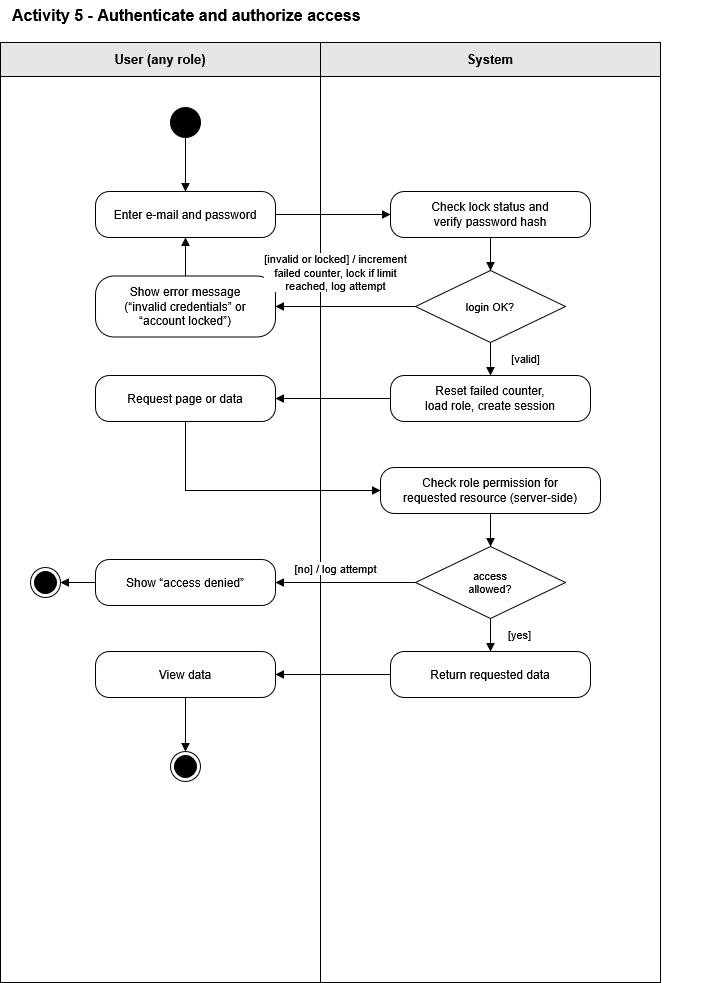

The diagram above was exported from draw.io. Its source (the exported page's mxGraphModel, read from the mxfile embedded in the PNG):
<mxGraphModel dx="731" dy="614" grid="1" gridSize="10" guides="1" tooltips="1" connect="1" arrows="1" fold="1" page="1" pageScale="1" pageWidth="720" pageHeight="1010" math="0" shadow="0">
  <root>
    <mxCell id="0" />
    <mxCell id="1" parent="0" />
    <mxCell id="c2" parent="1" style="text;html=1;align=left;verticalAlign=middle;fontSize=16;fontStyle=1;" value="&lt;div&gt;Activity 5 - Authenticate and authorize access&lt;/div&gt;" vertex="1">
      <mxGeometry height="30" width="700" x="10" y="8" as="geometry" />
    </mxCell>
    <mxCell id="c3" parent="1" style="rounded=0;whiteSpace=wrap;html=1;fillColor=none;strokeColor=#000000;" value="" vertex="1">
      <mxGeometry height="940" width="320" y="50" as="geometry" />
    </mxCell>
    <mxCell id="c4" parent="1" style="rounded=0;whiteSpace=wrap;html=1;fillColor=#E6E6E6;strokeColor=#000000;fontStyle=1;fontSize=13;" value="User (any role)" vertex="1">
      <mxGeometry height="34" width="320" y="50" as="geometry" />
    </mxCell>
    <mxCell id="c5" parent="1" style="rounded=0;whiteSpace=wrap;html=1;fillColor=none;strokeColor=#000000;" value="" vertex="1">
      <mxGeometry height="940" width="340" x="320" y="50" as="geometry" />
    </mxCell>
    <mxCell id="c6" parent="1" style="rounded=0;whiteSpace=wrap;html=1;fillColor=#E6E6E6;strokeColor=#000000;fontStyle=1;fontSize=13;" value="System" vertex="1">
      <mxGeometry height="34" width="340" x="320" y="50" as="geometry" />
    </mxCell>
    <mxCell id="c7" parent="1" style="ellipse;html=1;fillColor=#000000;strokeColor=#000000;" value="" vertex="1">
      <mxGeometry height="30" width="30" x="170" y="115" as="geometry" />
    </mxCell>
    <mxCell id="c8" parent="1" style="rounded=1;arcSize=30;whiteSpace=wrap;html=1;fillColor=#FFFFFF;strokeColor=#000000;fontColor=#000000;fontSize=12;" value="Enter e-mail and password" vertex="1">
      <mxGeometry height="46" width="180" x="95" y="199" as="geometry" />
    </mxCell>
    <mxCell id="c9" parent="1" style="rounded=1;arcSize=30;whiteSpace=wrap;html=1;fillColor=#FFFFFF;strokeColor=#000000;fontColor=#000000;fontSize=12;" value="Check lock status and&lt;br&gt;verify password hash" vertex="1">
      <mxGeometry height="46" width="200" x="390" y="199" as="geometry" />
    </mxCell>
    <mxCell id="c10" parent="1" style="rhombus;whiteSpace=wrap;html=1;fillColor=#FFFFFF;strokeColor=#000000;fontColor=#000000;fontSize=11;" value="login OK?" vertex="1">
      <mxGeometry height="72" width="150" x="415" y="278" as="geometry" />
    </mxCell>
    <mxCell id="c11" parent="1" style="rounded=1;arcSize=30;whiteSpace=wrap;html=1;fillColor=#FFFFFF;strokeColor=#000000;fontColor=#000000;fontSize=12;" value="Show error message&lt;br&gt;(“invalid credentials” or&lt;br&gt;“account locked”)" vertex="1">
      <mxGeometry height="61" width="180" x="95" y="283.5" as="geometry" />
    </mxCell>
    <mxCell id="c12" parent="1" style="rounded=1;arcSize=30;whiteSpace=wrap;html=1;fillColor=#FFFFFF;strokeColor=#000000;fontColor=#000000;fontSize=12;" value="Reset failed counter,&lt;br&gt;load role, create session" vertex="1">
      <mxGeometry height="46" width="200" x="390" y="383" as="geometry" />
    </mxCell>
    <mxCell id="c13" parent="1" style="rounded=1;arcSize=30;whiteSpace=wrap;html=1;fillColor=#FFFFFF;strokeColor=#000000;fontColor=#000000;fontSize=12;" value="Request page or data" vertex="1">
      <mxGeometry height="46" width="180" x="95" y="383" as="geometry" />
    </mxCell>
    <mxCell id="c14" parent="1" style="rounded=1;arcSize=30;whiteSpace=wrap;html=1;fillColor=#FFFFFF;strokeColor=#000000;fontColor=#000000;fontSize=12;" value="Check role permission for&lt;br&gt;requested resource (server-side)" vertex="1">
      <mxGeometry height="46" width="220" x="380" y="475" as="geometry" />
    </mxCell>
    <mxCell id="c15" parent="1" style="rhombus;whiteSpace=wrap;html=1;fillColor=#FFFFFF;strokeColor=#000000;fontColor=#000000;fontSize=11;" value="access&lt;br&gt;allowed?" vertex="1">
      <mxGeometry height="72" width="150" x="415" y="554" as="geometry" />
    </mxCell>
    <mxCell id="c16" parent="1" style="rounded=1;arcSize=30;whiteSpace=wrap;html=1;fillColor=#FFFFFF;strokeColor=#000000;fontColor=#000000;fontSize=12;" value="Show “access denied”" vertex="1">
      <mxGeometry height="46" width="180" x="95" y="567" as="geometry" />
    </mxCell>
    <mxCell id="c17" parent="1" style="ellipse;html=1;shape=endState;fillColor=#000000;strokeColor=#000000;" value="" vertex="1">
      <mxGeometry height="30" width="30" x="30" y="575" as="geometry" />
    </mxCell>
    <mxCell id="c18" parent="1" style="rounded=1;arcSize=30;whiteSpace=wrap;html=1;fillColor=#FFFFFF;strokeColor=#000000;fontColor=#000000;fontSize=12;" value="Return requested data" vertex="1">
      <mxGeometry height="46" width="200" x="390" y="659" as="geometry" />
    </mxCell>
    <mxCell id="c19" parent="1" style="rounded=1;arcSize=30;whiteSpace=wrap;html=1;fillColor=#FFFFFF;strokeColor=#000000;fontColor=#000000;fontSize=12;" value="View data" vertex="1">
      <mxGeometry height="46" width="180" x="95" y="659" as="geometry" />
    </mxCell>
    <mxCell id="c20" parent="1" style="ellipse;html=1;shape=endState;fillColor=#000000;strokeColor=#000000;" value="" vertex="1">
      <mxGeometry height="30" width="30" x="170" y="759" as="geometry" />
    </mxCell>
    <mxCell id="c21" edge="1" parent="1" source="c7" style="edgeStyle=orthogonalEdgeStyle;rounded=0;html=1;jettySize=auto;orthogonalLoop=1;strokeColor=#000000;endArrow=block;endFill=1;fontSize=11;labelBackgroundColor=#FFFFFF;exitX=0.5000;exitY=1.0000;exitDx=0;exitDy=0;entryX=0.5000;entryY=0.0000;entryDx=0;entryDy=0;" target="c8" value="">
      <mxGeometry relative="1" as="geometry" />
    </mxCell>
    <mxCell id="c22" edge="1" parent="1" source="c8" style="edgeStyle=orthogonalEdgeStyle;rounded=0;html=1;jettySize=auto;orthogonalLoop=1;strokeColor=#000000;endArrow=block;endFill=1;fontSize=11;labelBackgroundColor=#FFFFFF;exitX=1.0000;exitY=0.5000;exitDx=0;exitDy=0;entryX=0.0000;entryY=0.5000;entryDx=0;entryDy=0;" target="c9" value="">
      <mxGeometry relative="1" as="geometry" />
    </mxCell>
    <mxCell id="c23" edge="1" parent="1" source="c9" style="edgeStyle=orthogonalEdgeStyle;rounded=0;html=1;jettySize=auto;orthogonalLoop=1;strokeColor=#000000;endArrow=block;endFill=1;fontSize=11;labelBackgroundColor=#FFFFFF;exitX=0.5000;exitY=1.0000;exitDx=0;exitDy=0;entryX=0.5000;entryY=0.0000;entryDx=0;entryDy=0;" target="c10" value="">
      <mxGeometry relative="1" as="geometry" />
    </mxCell>
    <mxCell id="c24" edge="1" parent="1" source="c10" style="edgeStyle=orthogonalEdgeStyle;rounded=0;html=1;jettySize=auto;orthogonalLoop=1;strokeColor=#000000;endArrow=block;endFill=1;fontSize=11;labelBackgroundColor=#FFFFFF;exitX=0.0000;exitY=0.5000;exitDx=0;exitDy=0;entryX=1.0000;entryY=0.5000;entryDx=0;entryDy=0;" target="c11" value="[invalid or locked] / increment&lt;br&gt;failed counter, lock if limit&lt;br&gt;reached, log attempt">
      <mxGeometry relative="1" x="0.1429" as="geometry">
        <mxPoint y="-34" as="offset" />
      </mxGeometry>
    </mxCell>
    <mxCell id="c25" edge="1" parent="1" source="c11" style="edgeStyle=orthogonalEdgeStyle;rounded=0;html=1;jettySize=auto;orthogonalLoop=1;strokeColor=#000000;endArrow=block;endFill=1;fontSize=11;labelBackgroundColor=#FFFFFF;exitX=0.5000;exitY=0.0000;exitDx=0;exitDy=0;entryX=0.5000;entryY=1.0000;entryDx=0;entryDy=0;" target="c8" value="">
      <mxGeometry relative="1" as="geometry" />
    </mxCell>
    <mxCell id="c26" edge="1" parent="1" source="c10" style="edgeStyle=orthogonalEdgeStyle;rounded=0;html=1;jettySize=auto;orthogonalLoop=1;strokeColor=#000000;endArrow=block;endFill=1;fontSize=11;labelBackgroundColor=#FFFFFF;exitX=0.5000;exitY=1.0000;exitDx=0;exitDy=0;entryX=0.5000;entryY=0.0000;entryDx=0;entryDy=0;" target="c12" value="[valid]">
      <mxGeometry relative="1" x="-0.0606" as="geometry">
        <mxPoint x="34.7" as="offset" />
      </mxGeometry>
    </mxCell>
    <mxCell id="c27" edge="1" parent="1" source="c12" style="edgeStyle=orthogonalEdgeStyle;rounded=0;html=1;jettySize=auto;orthogonalLoop=1;strokeColor=#000000;endArrow=block;endFill=1;fontSize=11;labelBackgroundColor=#FFFFFF;exitX=0.0000;exitY=0.5000;exitDx=0;exitDy=0;entryX=1.0000;entryY=0.5000;entryDx=0;entryDy=0;" target="c13" value="">
      <mxGeometry relative="1" as="geometry" />
    </mxCell>
    <mxCell id="c28" edge="1" parent="1" source="c13" style="edgeStyle=orthogonalEdgeStyle;rounded=0;html=1;jettySize=auto;orthogonalLoop=1;strokeColor=#000000;endArrow=block;endFill=1;fontSize=11;labelBackgroundColor=#FFFFFF;exitX=0.5000;exitY=1.0000;exitDx=0;exitDy=0;entryX=0.0000;entryY=0.5000;entryDx=0;entryDy=0;" target="c14" value="">
      <mxGeometry relative="1" as="geometry">
        <Array as="points">
          <mxPoint x="185" y="498" />
        </Array>
      </mxGeometry>
    </mxCell>
    <mxCell id="c29" edge="1" parent="1" source="c14" style="edgeStyle=orthogonalEdgeStyle;rounded=0;html=1;jettySize=auto;orthogonalLoop=1;strokeColor=#000000;endArrow=block;endFill=1;fontSize=11;labelBackgroundColor=#FFFFFF;exitX=0.5000;exitY=1.0000;exitDx=0;exitDy=0;entryX=0.5000;entryY=0.0000;entryDx=0;entryDy=0;" target="c15" value="">
      <mxGeometry relative="1" as="geometry" />
    </mxCell>
    <mxCell id="c30" edge="1" parent="1" source="c15" style="edgeStyle=orthogonalEdgeStyle;rounded=0;html=1;jettySize=auto;orthogonalLoop=1;strokeColor=#000000;endArrow=block;endFill=1;fontSize=11;labelBackgroundColor=#FFFFFF;exitX=0.0000;exitY=0.5000;exitDx=0;exitDy=0;entryX=1.0000;entryY=0.5000;entryDx=0;entryDy=0;" target="c16" value="[no] / log attempt">
      <mxGeometry relative="1" x="0.1429" as="geometry">
        <mxPoint y="-14" as="offset" />
      </mxGeometry>
    </mxCell>
    <mxCell id="c31" edge="1" parent="1" source="c16" style="edgeStyle=orthogonalEdgeStyle;rounded=0;html=1;jettySize=auto;orthogonalLoop=1;strokeColor=#000000;endArrow=block;endFill=1;fontSize=11;labelBackgroundColor=#FFFFFF;exitX=0.0000;exitY=0.5000;exitDx=0;exitDy=0;entryX=1.0000;entryY=0.5000;entryDx=0;entryDy=0;" target="c17" value="">
      <mxGeometry relative="1" as="geometry" />
    </mxCell>
    <mxCell id="c32" edge="1" parent="1" source="c15" style="edgeStyle=orthogonalEdgeStyle;rounded=0;html=1;jettySize=auto;orthogonalLoop=1;strokeColor=#000000;endArrow=block;endFill=1;fontSize=11;labelBackgroundColor=#FFFFFF;exitX=0.5000;exitY=1.0000;exitDx=0;exitDy=0;entryX=0.5000;entryY=0.0000;entryDx=0;entryDy=0;" target="c18" value="[yes]">
      <mxGeometry relative="1" x="-0.0606" as="geometry">
        <mxPoint x="28.5" as="offset" />
      </mxGeometry>
    </mxCell>
    <mxCell id="c33" edge="1" parent="1" source="c18" style="edgeStyle=orthogonalEdgeStyle;rounded=0;html=1;jettySize=auto;orthogonalLoop=1;strokeColor=#000000;endArrow=block;endFill=1;fontSize=11;labelBackgroundColor=#FFFFFF;exitX=0.0000;exitY=0.5000;exitDx=0;exitDy=0;entryX=1.0000;entryY=0.5000;entryDx=0;entryDy=0;" target="c19" value="">
      <mxGeometry relative="1" as="geometry" />
    </mxCell>
    <mxCell id="c34" edge="1" parent="1" source="c19" style="edgeStyle=orthogonalEdgeStyle;rounded=0;html=1;jettySize=auto;orthogonalLoop=1;strokeColor=#000000;endArrow=block;endFill=1;fontSize=11;labelBackgroundColor=#FFFFFF;exitX=0.5000;exitY=1.0000;exitDx=0;exitDy=0;entryX=0.5000;entryY=0.0000;entryDx=0;entryDy=0;" target="c20" value="">
      <mxGeometry relative="1" as="geometry" />
    </mxCell>
  </root>
</mxGraphModel>